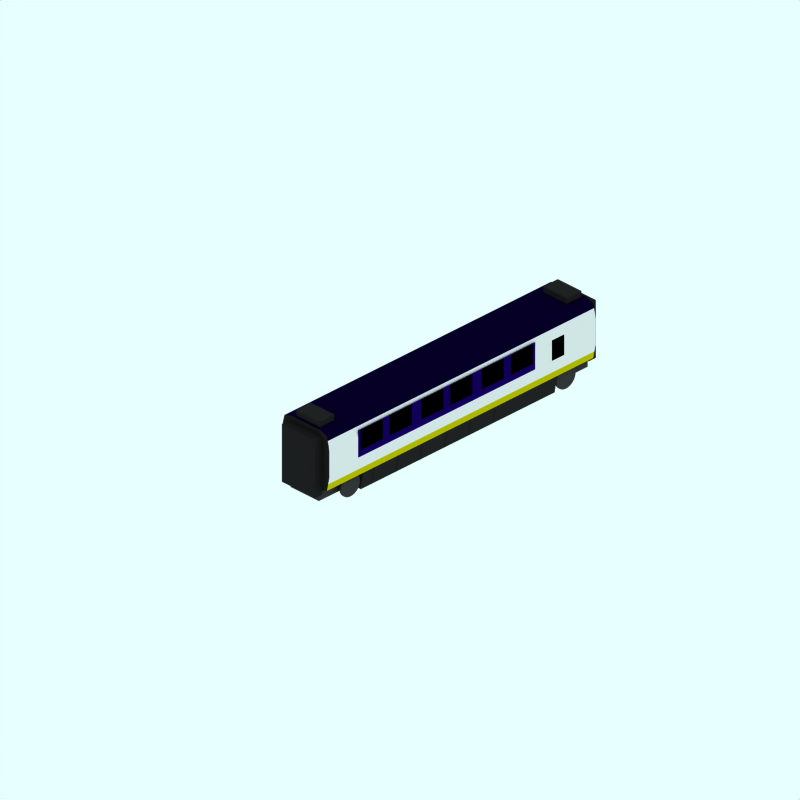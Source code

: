 # Source: br-373-buffet.blend  (saved by Blender 2.79.0; exported with 4.5.12 LTS)
import bpy
from mathutils import Matrix  # noqa: F401  (used for matrix-valued properties, if any)

bpy.ops.wm.read_factory_settings(use_empty=True)
scene = bpy.context.scene
scene.name = 'Scene'

# ---- collections
col_collection_1 = bpy.data.collections.new('Collection 1'); scene.collection.children.link(col_collection_1)
col_collection_3 = bpy.data.collections.new('Collection 3'); scene.collection.children.link(col_collection_3)
col_collection_3.hide_render = True
col_collection_3.hide_viewport = True

# ---- materials (node trees are filled in below, after node groups)
mat_interior = bpy.data.materials.new('Interior')
mat_interior.alpha_threshold = 0.0
mat_interior.preview_render_type = 'FLAT'
mat_interior.diffuse_color = (0.0, 0.0, 0.0, 1.0)
mat_interior.roughness = 0.5
mat_interior.line_color = (0.0, 0.0, 0.0, 1.0)
mat_underframe = bpy.data.materials.new('Underframe')
mat_underframe.alpha_threshold = 0.0
mat_underframe.preview_render_type = 'FLAT'
mat_underframe.diffuse_color = (0.1334, 0.1334, 0.1334, 1.0)
mat_underframe.roughness = 0.5
mat_underframe.line_color = (0.0, 0.0, 0.0, 1.0)
mat_darkblue = bpy.data.materials.new('DarkBlue')
mat_darkblue.alpha_threshold = 0.0
mat_darkblue.preview_render_type = 'CUBE'
mat_darkblue.diffuse_color = (0.07, 0.0, 0.35, 1.0)
mat_darkblue.specular_color = (1.0, 0.9999, 0.9999)
mat_darkblue.roughness = 0.5
mat_darkblue.line_color = (0.0, 0.0, 0.0, 1.0)
mat_maincolour3 = bpy.data.materials.new('MainColour3')
mat_maincolour3.alpha_threshold = 0.0
mat_maincolour3.preview_render_type = 'CUBE'
mat_maincolour3.diffuse_color = (0.9, 0.8999, 0.8999, 1.0)
mat_maincolour3.specular_color = (1.0, 0.9999, 0.9999)
mat_maincolour3.roughness = 0.5
mat_maincolour3.line_color = (0.0, 0.0, 0.0, 1.0)
mat_endcoachcolour = bpy.data.materials.new('EndCoachColour')
mat_endcoachcolour.alpha_threshold = 0.0
mat_endcoachcolour.preview_render_type = 'CUBE'
mat_endcoachcolour.diffuse_color = (0.1197, 0.1197, 0.1197, 1.0)
mat_endcoachcolour.specular_color = (1.0, 0.9999, 0.9999)
mat_endcoachcolour.roughness = 0.5
mat_endcoachcolour.line_color = (0.0, 0.0, 0.0, 1.0)
mat_maincolour4 = bpy.data.materials.new('MainColour4')
mat_maincolour4.alpha_threshold = 0.0
mat_maincolour4.preview_render_type = 'CUBE'
mat_maincolour4.diffuse_color = (0.1197, 0.1197, 0.1197, 1.0)
mat_maincolour4.specular_color = (1.0, 0.9999, 0.9999)
mat_maincolour4.roughness = 0.5
mat_maincolour4.line_color = (0.0, 0.0, 0.0, 1.0)
mat_wheel = bpy.data.materials.new('wheel')
mat_wheel.alpha_threshold = 0.0
mat_wheel.preview_render_type = 'FLAT'
mat_wheel.diffuse_color = (0.2144, 0.2144, 0.2144, 1.0)
mat_wheel.roughness = 0.5
mat_wheel.line_color = (0.0, 0.0, 0.0, 1.0)
mat_maincolour2 = bpy.data.materials.new('MainColour2')
mat_maincolour2.alpha_threshold = 0.0
mat_maincolour2.preview_render_type = 'CUBE'
mat_maincolour2.diffuse_color = (1.0, 0.0, 0.0, 1.0)
mat_maincolour2.specular_color = (1.0, 0.9999, 0.9999)
mat_maincolour2.roughness = 0.5
mat_maincolour2.line_color = (0.0, 0.0, 0.0, 1.0)
mat_maincolour1 = bpy.data.materials.new('MainColour1')
mat_maincolour1.alpha_threshold = 0.0
mat_maincolour1.preview_render_type = 'CUBE'
mat_maincolour1.diffuse_color = (0.75, 0.7202, 0.0, 1.0)
mat_maincolour1.specular_color = (1.0, 0.9999, 0.9999)
mat_maincolour1.roughness = 0.5
mat_maincolour1.line_color = (0.0, 0.0, 0.0, 1.0)
mat_roofcolour = bpy.data.materials.new('RoofColour')
mat_roofcolour.alpha_threshold = 0.0
mat_roofcolour.preview_render_type = 'CUBE'
mat_roofcolour.diffuse_color = (0.03, 0.0, 0.15, 1.0)
mat_roofcolour.specular_color = (1.0, 0.9999, 0.9999)
mat_roofcolour.roughness = 0.5
mat_roofcolour.line_color = (0.0, 0.0, 0.0, 1.0)

# ---- material node trees

# ---- world
world_world = bpy.data.worlds.new('World'); scene.world = world_world
world_world.color = (0.9059, 1.0, 1.0)
world_world.use_sun_shadow = False
world_world.sun_shadow_jitter_overblur = 0.0
world_world.cycles.sampling_method = 'NONE'
world_world.cycles.sample_map_resolution = 256

# ---- cameras
cam_camera_000 = bpy.data.cameras.new('Camera.000')
cam_camera_000.type = 'ORTHO'
cam_camera_000.passepartout_alpha = 0.2
cam_camera_000.clip_end = 100.0
cam_camera_000.lens = 35.0
cam_camera_000.sensor_width = 32.0
cam_camera_000.sensor_height = 18.0
cam_camera_000.ortho_scale = 24.0
cam_camera_000.display_size = 5.91
cam_camera_000.show_passepartout = False
cam_camera_000.show_safe_areas = True
cam_camera_000.dof.focus_distance = 0.0
cam_camera_000.dof.aperture_fstop = 128.0

# ---- lights
light_lamp_001 = bpy.data.lights.new('Lamp.001', 'SUN')
light_lamp_001.transmission_factor = 0.0
light_lamp_001.angle = 1.571
light_lamp_001.energy = 0.028
light_lamp_001.shadow_buffer_clip_start = 0.5
light_lamp_001.shadow_soft_size = 1.0
light_lamp_001.shadow_cascade_max_distance = 1000.0
light_lamp_001.cycles.use_multiple_importance_sampling = False

# ---- meshes
me_plane_053 = bpy.data.meshes.new('Plane.053')
me_plane_053.from_pydata([(1.009, 0.35, -0.45), (-1.002, 0.35, 0.45), (1.009, 0.35, 0.45), (1.009, -0.35, 0.45), (1.009, -0.35, -0.45), (-1.002, -0.35, 0.45), (-1.002, -0.35, -0.45), (-1.002, 0.35, -0.45), (1.009, 0.35, 0.75), (-1.002, 0.35, 1.65), (1.009, 0.35, 1.65), (1.009, -0.35, 1.65), (1.009, -0.35, 0.75), (-1.002, -0.35, 1.65), (-1.002, -0.35, 0.75), (-1.002, 0.35, 0.75), (1.009, 0.35, 2.05), (-1.002, 0.35, 2.95), (1.009, -0.35, 2.05), (-1.002, -0.35, 2.95), (-1.002, -0.35, 2.05), (-1.002, 0.35, 2.05), (-1.002, 0.35, 4.15), (1.009, -0.35, 2.5), (1.009, 0.35, 2.5), (-1.002, -0.35, 4.15), (-1.002, -0.35, 3.25), (-1.002, 0.35, 3.25), (-1.001, 0.35, 6.65), (-1.001, -0.35, 6.65), (-1.001, -0.35, 5.75), (-1.001, 0.35, 5.75), (1.012, 0.35, 4.55), (-0.9989, 0.35, 5.45), (1.012, 0.35, 5.45), (1.012, -0.35, 5.45), (1.012, -0.35, 4.55), (-0.9989, -0.35, 5.45), (-0.9989, -0.35, 4.55), (-0.9989, 0.35, 4.55)], [], [(6, 5, 1, 7), (0, 2, 3, 4), (14, 13, 9, 15), (8, 10, 11, 12), (20, 19, 17, 21), (26, 25, 22, 27), (16, 24, 23, 18), (30, 29, 28, 31), (38, 37, 33, 39), (32, 34, 35, 36)])
me_plane_053.polygons.foreach_set('use_smooth', [True] * 10)
me_plane_053.materials.append(mat_interior)
me_plane_053.use_remesh_preserve_volume = False
me_plane_053.use_remesh_preserve_attributes = False
me_plane_053.use_mirror_vertex_groups = False
me_plane_053.update()
me_cube_004 = bpy.data.meshes.new('Cube.004')
me_cube_004.from_pydata([(0.3, 0.2, -0.5), (0.3, -0.2, -0.5), (-0.3, -0.2, -0.5), (-0.3, 0.2, -0.5), (0.3, 0.2, 0.5), (0.3, -0.2, 0.5), (-0.3, -0.2, 0.5), (-0.3, 0.2, 0.5)], [], [(0, 1, 2, 3), (4, 7, 6, 5), (0, 4, 5, 1), (1, 5, 6, 2), (2, 6, 7, 3), (4, 0, 3, 7)])
me_cube_004.materials.append(mat_underframe)
me_cube_004.use_remesh_preserve_volume = False
me_cube_004.use_remesh_preserve_attributes = False
me_cube_004.use_mirror_vertex_groups = False
me_cube_004.update()
me_cube_003 = bpy.data.meshes.new('Cube.003')
me_cube_003.from_pydata([(0.3, 0.2, -0.5), (0.3, -0.2, -0.5), (-0.3, -0.2, -0.5), (-0.3, 0.2, -0.5), (0.3, 0.2, 0.5), (0.3, -0.2, 0.5), (-0.3, -0.2, 0.5), (-0.3, 0.2, 0.5)], [], [(0, 1, 2, 3), (4, 7, 6, 5), (0, 4, 5, 1), (1, 5, 6, 2), (2, 6, 7, 3), (4, 0, 3, 7)])
me_cube_003.materials.append(mat_underframe)
me_cube_003.use_remesh_preserve_volume = False
me_cube_003.use_remesh_preserve_attributes = False
me_cube_003.use_mirror_vertex_groups = False
me_cube_003.update()
me_plane_011 = bpy.data.meshes.new('Plane.011')
me_plane_011.from_pydata([(-1.002, 0.5833, 0.05), (-1.002, -0.35, 0.05), (-1.002, -0.35, -0.05), (-1.002, 0.5833, -0.05), (-1.002, -0.35, -5.05), (-1.002, 0.5833, -5.05), (-1.002, 0.5833, -5.95), (-1.002, -0.35, -5.95), (-1.002, -0.35, -6.25), (-1.002, 0.5833, -6.25), (-1.002, 0.5833, -7.15), (-1.002, -0.35, -7.15), (-1.002, -0.35, -7.25), (-1.002, 0.5833, -7.25), (-1.002, 0.5833, -4.65), (-1.002, -0.35, -4.65), (-1.002, 0.5833, -3.45), (-1.002, -0.35, -3.45), (-1.002, -0.35, -3.75), (-1.002, 0.5833, -3.75), (-1.002, -0.35, -2.55), (-1.002, 0.5833, -2.55), (-1.002, 0.5833, -0.95), (-1.002, -0.35, -0.95), (-1.002, -0.35, -1.25), (-1.002, 0.5833, -1.25), (-1.002, 0.5833, -2.15), (-1.002, -0.35, -2.15), (1.002, 0.5833, 0.05), (1.002, -0.35, 0.05), (1.002, -0.35, -0.05), (1.002, 0.5833, -0.05), (1.002, -0.35, -5.05), (1.002, 0.5833, -5.05), (1.002, 0.5833, -5.95), (1.002, -0.35, -5.95), (1.002, -0.35, -6.25), (1.002, 0.5833, -6.25), (1.002, 0.5833, -7.15), (1.002, -0.35, -7.15), (1.002, -0.35, -7.25), (1.002, 0.5833, -7.25), (1.002, 0.5833, -4.65), (1.002, -0.35, -4.65), (1.002, 0.5833, -3.45), (1.002, -0.35, -3.45), (1.002, -0.35, -3.75), (1.002, 0.5833, -3.75), (1.002, -0.35, -2.55), (1.002, 0.5833, -2.55), (1.002, 0.5833, -0.95), (1.002, -0.35, -0.95), (1.002, -0.35, -1.25), (1.002, 0.5833, -1.25), (1.002, 0.5833, -2.15), (1.002, -0.35, -2.15)], [], [(2, 1, 0, 3), (8, 7, 6, 9), (2, 3, 22, 23), (5, 14, 15, 4), (18, 17, 16, 19), (20, 27, 26, 21), (24, 23, 22, 25), (4, 7, 6, 5), (12, 11, 10, 13), (8, 9, 10, 11), (14, 19, 18, 15), (16, 17, 20, 21), (24, 25, 26, 27), (30, 29, 28, 31), (36, 35, 34, 37), (30, 31, 50, 51), (33, 42, 43, 32), (46, 45, 44, 47), (48, 55, 54, 49), (52, 51, 50, 53), (32, 35, 34, 33), (40, 39, 38, 41), (36, 37, 38, 39), (42, 47, 46, 43), (44, 45, 48, 49), (52, 53, 54, 55)])
me_plane_011.polygons.foreach_set('use_smooth', [1, 1, 1, 0, 1, 1, 1, 0, 1, 1, 0, 1, 1, 1, 1, 1, 0, 1, 1, 1, 0, 1, 1, 0, 1, 1])
me_plane_011.materials.append(mat_darkblue)
me_plane_011.use_remesh_preserve_volume = False
me_plane_011.use_remesh_preserve_attributes = False
me_plane_011.use_mirror_vertex_groups = False
me_plane_011.update()
me_plane_003 = bpy.data.meshes.new('Plane.003')
me_plane_003.from_pydata([(1.002, 0.35, -0.05), (-1.002, 0.35, 0.05), (1.002, 0.35, 0.05), (1.002, -0.35, 0.05), (1.002, -0.35, -0.05), (-1.002, -0.35, 0.05), (-1.002, -0.35, -0.05), (-1.002, 0.35, -0.05)], [], [(6, 5, 1, 7), (0, 2, 3, 4)])
me_plane_003.polygons.foreach_set('use_smooth', [True] * 2)
me_plane_003.materials.append(mat_maincolour3)
me_plane_003.use_remesh_preserve_volume = False
me_plane_003.use_remesh_preserve_attributes = False
me_plane_003.use_mirror_vertex_groups = False
me_plane_003.update()
me_plane_002 = bpy.data.meshes.new('Plane.002')
me_plane_002.from_pydata([(1.002, 0.35, -0.25), (-1.002, 0.35, 0.25), (1.002, 0.35, 0.25), (1.002, -0.35, 0.25), (1.002, -0.35, -0.25), (-1.002, -0.35, 0.25), (-1.002, -0.35, -0.25), (-1.002, 0.35, -0.25)], [], [(6, 5, 1, 7), (0, 2, 3, 4)])
me_plane_002.polygons.foreach_set('use_smooth', [True] * 2)
me_plane_002.materials.append(mat_interior)
me_plane_002.use_remesh_preserve_volume = False
me_plane_002.use_remesh_preserve_attributes = False
me_plane_002.use_mirror_vertex_groups = False
me_plane_002.update()
me_plane = bpy.data.meshes.new('Plane')
me_plane.from_pydata([(1.002, 0.35, -0.4), (-1.002, 0.35, 0.4), (1.002, 0.35, 0.4), (1.002, -0.35, 0.4), (1.002, -0.35, -0.4), (-1.002, -0.35, 0.4), (-1.002, -0.35, -0.4), (-1.002, 0.35, -0.4)], [], [(6, 5, 1, 7), (0, 2, 3, 4)])
me_plane.polygons.foreach_set('use_smooth', [True] * 2)
me_plane.materials.append(mat_maincolour3)
me_plane.use_remesh_preserve_volume = False
me_plane.use_remesh_preserve_attributes = False
me_plane.use_mirror_vertex_groups = False
me_plane.update()
me_cube_002 = bpy.data.meshes.new('Cube.002')
me_cube_002.from_pydata([(0.15, 1.0, -0.7), (0.15, -1.0, -0.7), (-0.15, -1.0, -0.7), (-0.15, 1.0, -0.7), (0.15, 1.0, 0.7), (0.15, -1.0, 0.7), (-0.15, -1.0, 0.7), (-0.15, 1.0, 0.7)], [], [(0, 1, 2, 3), (4, 7, 6, 5), (0, 4, 5, 1), (1, 5, 6, 2), (2, 6, 7, 3), (4, 0, 3, 7)])
me_cube_002.materials.append(mat_endcoachcolour)
me_cube_002.use_remesh_preserve_volume = False
me_cube_002.use_remesh_preserve_attributes = False
me_cube_002.use_mirror_vertex_groups = False
me_cube_002.update()
me_cube_001 = bpy.data.meshes.new('Cube.001')
me_cube_001.from_pydata([(0.15, 1.0, -0.7), (0.15, -1.0, -0.7), (-0.15, -1.0, -0.7), (-0.15, 1.0, -0.7), (0.15, 1.0, 0.7), (0.15, -1.0, 0.7), (-0.15, -1.0, 0.7), (-0.15, 1.0, 0.7)], [], [(0, 1, 2, 3), (4, 7, 6, 5), (0, 4, 5, 1), (1, 5, 6, 2), (2, 6, 7, 3), (4, 0, 3, 7)])
me_cube_001.materials.append(mat_endcoachcolour)
me_cube_001.use_remesh_preserve_volume = False
me_cube_001.use_remesh_preserve_attributes = False
me_cube_001.use_mirror_vertex_groups = False
me_cube_001.update()
me_plane_048 = bpy.data.meshes.new('Plane.048')
me_plane_048.from_pydata([(0.05, 0.3, -0.05), (0.05, 0.3, 0.05), (-0.05, -0.3, 0.05), (-0.05, -0.3, -0.05)], [], [(3, 0, 1, 2)])
me_plane_048.polygons.foreach_set('use_smooth', [True] * 1)
me_plane_048.materials.append(mat_maincolour4)
me_plane_048.use_remesh_preserve_volume = False
me_plane_048.use_remesh_preserve_attributes = False
me_plane_048.use_mirror_vertex_groups = False
me_plane_048.update()
me_plane_047 = bpy.data.meshes.new('Plane.047')
me_plane_047.from_pydata([(0.05, 0.3, -0.05), (0.05, 0.3, 0.05), (-0.05, -0.3, 0.05), (-0.05, -0.3, -0.05)], [], [(3, 0, 1, 2)])
me_plane_047.polygons.foreach_set('use_smooth', [True] * 1)
me_plane_047.materials.append(mat_maincolour4)
me_plane_047.use_remesh_preserve_volume = False
me_plane_047.use_remesh_preserve_attributes = False
me_plane_047.use_mirror_vertex_groups = False
me_plane_047.update()
me_plane_012 = bpy.data.meshes.new('Plane.012')
me_plane_012.from_pydata([(0.05, 0.3, -0.05), (0.05, 0.3, 0.05), (-0.05, -0.3, 0.05), (-0.05, -0.3, -0.05)], [], [(3, 0, 1, 2)])
me_plane_012.polygons.foreach_set('use_smooth', [True] * 1)
me_plane_012.materials.append(mat_maincolour4)
me_plane_012.use_remesh_preserve_volume = False
me_plane_012.use_remesh_preserve_attributes = False
me_plane_012.use_mirror_vertex_groups = False
me_plane_012.update()
me_plane_008 = bpy.data.meshes.new('Plane.008')
me_plane_008.from_pydata([(0.05, 0.3, -0.05), (0.05, 0.3, 0.05), (-0.05, -0.3, 0.05), (-0.05, -0.3, -0.05)], [], [(3, 0, 1, 2)])
me_plane_008.polygons.foreach_set('use_smooth', [True] * 1)
me_plane_008.materials.append(mat_maincolour4)
me_plane_008.use_remesh_preserve_volume = False
me_plane_008.use_remesh_preserve_attributes = False
me_plane_008.use_mirror_vertex_groups = False
me_plane_008.update()
me_tube = bpy.data.meshes.new('Tube')
me_tube.from_pydata([(0.1595, 0.1595, -0.1595), (0.1876, 0.1253, -0.1595), (0.2084, 0.08633, -0.1595), (0.2213, 0.04401, -0.1595), (0.2256, -9.537e-07, -0.1595), (0.2213, -0.04401, -0.1595), (0.2084, -0.08633, -0.1595), (0.1876, -0.1253, -0.1595), (0.1595, -0.1595, -0.1595), (0.1253, -0.1876, -0.1595), (0.08633, -0.2084, -0.1595), (0.04401, -0.2213, -0.1595), (-1.118e-08, -0.2256, -0.1595), (-0.04401, -0.2213, -0.1595), (-0.08633, -0.2084, -0.1595), (-0.1253, -0.1876, -0.1595), (-0.1595, -0.1595, -0.1595), (-0.1876, -0.1253, -0.1595), (-0.2084, -0.08633, -0.1595), (-0.2213, -0.04401, -0.1595), (-0.2256, 9.537e-07, -0.1595), (-0.2213, 0.04401, -0.1595), (-0.2084, 0.08633, -0.1595), (-0.1876, 0.1253, -0.1595), (-0.1595, 0.1595, -0.1595), (-0.1253, 0.1876, -0.1595), (-0.08633, 0.2084, -0.1595), (-0.04401, 0.2213, -0.1595), (9.425e-07, 0.2256, -0.1595), (0.04401, 0.2213, -0.1595), (0.08633, 0.2084, -0.1595), (0.1253, 0.1876, -0.1595), (0.1595, 0.1595, 0.1595), (0.1876, 0.1253, 0.1595), (0.2084, 0.08633, 0.1595), (0.2213, 0.04401, 0.1595), (0.2256, -9.537e-07, 0.1595), (0.2213, -0.04401, 0.1595), (0.2084, -0.08634, 0.1595), (0.1876, -0.1253, 0.1595), (0.1595, -0.1595, 0.1595), (0.1253, -0.1876, 0.1595), (0.08633, -0.2084, 0.1595), (0.04401, -0.2213, 0.1595), (-1.118e-08, -0.2256, 0.1595), (-0.04401, -0.2213, 0.1595), (-0.08633, -0.2084, 0.1595), (-0.1253, -0.1876, 0.1595), (-0.1595, -0.1595, 0.1595), (-0.1876, -0.1253, 0.1595), (-0.2084, -0.08634, 0.1595), (-0.2213, -0.04401, 0.1595), (-0.2256, -9.537e-07, 0.1595), (-0.2213, 0.04401, 0.1595), (-0.2084, 0.08633, 0.1595), (-0.1876, 0.1253, 0.1595), (-0.1595, 0.1595, 0.1595), (-0.1253, 0.1876, 0.1595), (-0.08634, 0.2084, 0.1595), (-0.04401, 0.2213, 0.1595), (-1.919e-06, 0.2256, 0.1595), (0.04401, 0.2213, 0.1595), (0.08633, 0.2084, 0.1595), (0.1253, 0.1876, 0.1595)], [], [(0, 32, 33, 1), (1, 33, 34, 2), (2, 34, 35, 3), (3, 35, 36, 4), (4, 36, 37, 5), (5, 37, 38, 6), (6, 38, 39, 7), (7, 39, 40, 8), (8, 40, 41, 9), (9, 41, 42, 10), (10, 42, 43, 11), (11, 43, 44, 12), (12, 44, 45, 13), (13, 45, 46, 14), (14, 46, 47, 15), (15, 47, 48, 16), (16, 48, 49, 17), (17, 49, 50, 18), (18, 50, 51, 19), (19, 51, 52, 20), (20, 52, 53, 21), (21, 53, 54, 22), (22, 54, 55, 23), (23, 55, 56, 24), (24, 56, 57, 25), (25, 57, 58, 26), (26, 58, 59, 27), (27, 59, 60, 28), (28, 60, 61, 29), (29, 61, 62, 30), (30, 62, 63, 31), (32, 0, 31, 63)])
me_tube.materials.append(mat_underframe)
me_tube.use_remesh_preserve_volume = False
me_tube.use_remesh_preserve_attributes = False
me_tube.use_mirror_vertex_groups = False
me_tube.update()
me_cube = bpy.data.meshes.new('Cube')
me_cube.from_pydata([(0.4, 0.15, -0.75), (0.4, -0.15, -0.75), (-0.4, -0.15, -0.75), (-0.4, 0.15, -0.75), (0.4, 0.15, 0.75), (0.4, -0.15, 0.75), (-0.4, -0.15, 0.75), (-0.4, 0.15, 0.75)], [], [(0, 1, 2, 3), (4, 7, 6, 5), (0, 4, 5, 1), (1, 5, 6, 2), (2, 6, 7, 3), (4, 0, 3, 7)])
me_cube.materials.append(mat_wheel)
me_cube.use_remesh_preserve_volume = False
me_cube.use_remesh_preserve_attributes = False
me_cube.use_mirror_vertex_groups = False
me_cube.update()
me_cylinder_003 = bpy.data.meshes.new('Cylinder.003')
me_cylinder_003.from_pydata([(-0.28, -0.28, 0.03), (-0.3292, -0.22, 0.03), (-0.3658, -0.1515, 0.03), (-0.3884, -0.07725, 0.03), (-0.396, 0.0, 0.03), (-0.3884, 0.07725, 0.03), (-0.3658, 0.1515, 0.03), (-0.3292, 0.22, 0.03), (-0.28, 0.28, 0.03), (-0.22, 0.3292, 0.03), (-0.1515, 0.3658, 0.03), (-0.07725, 0.3884, 0.03), (9.537e-07, 0.396, 0.03), (0.07725, 0.3884, 0.03), (0.1515, 0.3658, 0.03), (0.22, 0.3292, 0.03), (0.28, 0.28, 0.03), (0.3292, 0.22, 0.03), (0.3658, 0.1515, 0.03), (0.3884, 0.07725, 0.03), (0.396, -9.537e-07, 0.03), (0.3884, -0.07725, 0.03), (0.3658, -0.1515, 0.03), (0.3292, -0.22, 0.03), (0.28, -0.28, 0.03), (0.22, -0.3292, 0.03), (0.1515, -0.3658, 0.03), (0.07725, -0.3884, 0.03), (-9.537e-07, -0.396, 0.03), (-0.07725, -0.3884, 0.03), (-0.1515, -0.3658, 0.03), (-0.22, -0.3292, 0.03), (-0.28, -0.28, -0.03), (-0.3292, -0.22, -0.03), (-0.3658, -0.1515, -0.03), (-0.3884, -0.07725, -0.03), (-0.396, 9.537e-07, -0.03), (-0.3884, 0.07725, -0.03), (-0.3658, 0.1515, -0.03), (-0.3292, 0.22, -0.03), (-0.28, 0.28, -0.03), (-0.22, 0.3292, -0.03), (-0.1515, 0.3658, -0.03), (-0.07725, 0.3884, -0.03), (-9.537e-07, 0.396, -0.03), (0.07725, 0.3884, -0.03), (0.1515, 0.3658, -0.03), (0.22, 0.3292, -0.03), (0.28, 0.28, -0.03), (0.3292, 0.22, -0.03), (0.3658, 0.1515, -0.03), (0.3884, 0.07725, -0.03), (0.396, 9.537e-07, -0.03), (0.3884, -0.07725, -0.03), (0.3658, -0.1515, -0.03), (0.3292, -0.22, -0.03), (0.28, -0.28, -0.03), (0.22, -0.3292, -0.03), (0.1515, -0.3658, -0.03), (0.07725, -0.3884, -0.03), (2.861e-06, -0.396, -0.03), (-0.07725, -0.3884, -0.03), (-0.1515, -0.3658, -0.03), (-0.22, -0.3292, -0.03), (-9.537e-07, 0.0, 0.03), (-9.537e-07, 0.0, -0.03)], [], [(64, 0, 1), (65, 33, 32), (64, 1, 2), (65, 34, 33), (64, 2, 3), (65, 35, 34), (64, 3, 4), (65, 36, 35), (64, 4, 5), (65, 37, 36), (64, 5, 6), (65, 38, 37), (64, 6, 7), (65, 39, 38), (64, 7, 8), (65, 40, 39), (64, 8, 9), (65, 41, 40), (64, 9, 10), (65, 42, 41), (64, 10, 11), (65, 43, 42), (64, 11, 12), (65, 44, 43), (64, 12, 13), (65, 45, 44), (64, 13, 14), (65, 46, 45), (64, 14, 15), (65, 47, 46), (64, 15, 16), (65, 48, 47), (64, 16, 17), (65, 49, 48), (64, 17, 18), (65, 50, 49), (64, 18, 19), (65, 51, 50), (64, 19, 20), (65, 52, 51), (64, 20, 21), (65, 53, 52), (64, 21, 22), (65, 54, 53), (64, 22, 23), (65, 55, 54), (64, 23, 24), (65, 56, 55), (64, 24, 25), (65, 57, 56), (64, 25, 26), (65, 58, 57), (64, 26, 27), (65, 59, 58), (64, 27, 28), (65, 60, 59), (64, 28, 29), (65, 61, 60), (64, 29, 30), (65, 62, 61), (64, 30, 31), (65, 63, 62), (31, 0, 64), (65, 32, 63), (0, 32, 33, 1), (1, 33, 34, 2), (2, 34, 35, 3), (3, 35, 36, 4), (4, 36, 37, 5), (5, 37, 38, 6), (6, 38, 39, 7), (7, 39, 40, 8), (8, 40, 41, 9), (9, 41, 42, 10), (10, 42, 43, 11), (11, 43, 44, 12), (12, 44, 45, 13), (13, 45, 46, 14), (14, 46, 47, 15), (15, 47, 48, 16), (16, 48, 49, 17), (17, 49, 50, 18), (18, 50, 51, 19), (19, 51, 52, 20), (20, 52, 53, 21), (21, 53, 54, 22), (22, 54, 55, 23), (23, 55, 56, 24), (24, 56, 57, 25), (25, 57, 58, 26), (26, 58, 59, 27), (27, 59, 60, 28), (28, 60, 61, 29), (29, 61, 62, 30), (30, 62, 63, 31), (32, 0, 31, 63)])
me_cylinder_003.materials.append(mat_wheel)
me_cylinder_003.use_remesh_preserve_volume = False
me_cylinder_003.use_remesh_preserve_attributes = False
me_cylinder_003.use_mirror_vertex_groups = False
me_cylinder_003.update()
me_cylinder = bpy.data.meshes.new('Cylinder')
me_cylinder.from_pydata([(-0.28, -0.28, 0.03), (-0.3292, -0.22, 0.03), (-0.3658, -0.1515, 0.03), (-0.3884, -0.07725, 0.03), (-0.396, 0.0, 0.03), (-0.3884, 0.07725, 0.03), (-0.3658, 0.1515, 0.03), (-0.3292, 0.22, 0.03), (-0.28, 0.28, 0.03), (-0.22, 0.3292, 0.03), (-0.1515, 0.3658, 0.03), (-0.07725, 0.3884, 0.03), (9.537e-07, 0.396, 0.03), (0.07725, 0.3884, 0.03), (0.1515, 0.3658, 0.03), (0.22, 0.3292, 0.03), (0.28, 0.28, 0.03), (0.3292, 0.22, 0.03), (0.3658, 0.1515, 0.03), (0.3884, 0.07725, 0.03), (0.396, 0.0, 0.03), (0.3884, -0.07725, 0.03), (0.3658, -0.1515, 0.03), (0.3292, -0.22, 0.03), (0.28, -0.28, 0.03), (0.22, -0.3292, 0.03), (0.1515, -0.3658, 0.03), (0.07725, -0.3884, 0.03), (-9.537e-07, -0.396, 0.03), (-0.07725, -0.3884, 0.03), (-0.1515, -0.3658, 0.03), (-0.22, -0.3292, 0.03), (-0.28, -0.28, -0.03), (-0.3292, -0.22, -0.03), (-0.3658, -0.1515, -0.03), (-0.3884, -0.07725, -0.03), (-0.396, 9.537e-07, -0.03), (-0.3884, 0.07725, -0.03), (-0.3658, 0.1515, -0.03), (-0.3292, 0.22, -0.03), (-0.28, 0.28, -0.03), (-0.22, 0.3292, -0.03), (-0.1515, 0.3658, -0.03), (-0.07725, 0.3884, -0.03), (-9.537e-07, 0.396, -0.03), (0.07725, 0.3884, -0.03), (0.1515, 0.3658, -0.03), (0.22, 0.3292, -0.03), (0.28, 0.28, -0.03), (0.3292, 0.22, -0.03), (0.3658, 0.1515, -0.03), (0.3884, 0.07725, -0.03), (0.396, 1.907e-06, -0.03), (0.3884, -0.07725, -0.03), (0.3658, -0.1515, -0.03), (0.3292, -0.22, -0.03), (0.28, -0.28, -0.03), (0.22, -0.3292, -0.03), (0.1515, -0.3658, -0.03), (0.07725, -0.3884, -0.03), (2.861e-06, -0.396, -0.03), (-0.07725, -0.3884, -0.03), (-0.1515, -0.3658, -0.03), (-0.22, -0.3292, -0.03), (-9.537e-07, 0.0, 0.03), (-9.537e-07, 0.0, -0.03)], [], [(64, 0, 1), (65, 33, 32), (64, 1, 2), (65, 34, 33), (64, 2, 3), (65, 35, 34), (64, 3, 4), (65, 36, 35), (64, 4, 5), (65, 37, 36), (64, 5, 6), (65, 38, 37), (64, 6, 7), (65, 39, 38), (64, 7, 8), (65, 40, 39), (64, 8, 9), (65, 41, 40), (64, 9, 10), (65, 42, 41), (64, 10, 11), (65, 43, 42), (64, 11, 12), (65, 44, 43), (64, 12, 13), (65, 45, 44), (64, 13, 14), (65, 46, 45), (64, 14, 15), (65, 47, 46), (64, 15, 16), (65, 48, 47), (64, 16, 17), (65, 49, 48), (64, 17, 18), (65, 50, 49), (64, 18, 19), (65, 51, 50), (64, 19, 20), (65, 52, 51), (64, 20, 21), (65, 53, 52), (64, 21, 22), (65, 54, 53), (64, 22, 23), (65, 55, 54), (64, 23, 24), (65, 56, 55), (64, 24, 25), (65, 57, 56), (64, 25, 26), (65, 58, 57), (64, 26, 27), (65, 59, 58), (64, 27, 28), (65, 60, 59), (64, 28, 29), (65, 61, 60), (64, 29, 30), (65, 62, 61), (64, 30, 31), (65, 63, 62), (31, 0, 64), (65, 32, 63), (0, 32, 33, 1), (1, 33, 34, 2), (2, 34, 35, 3), (3, 35, 36, 4), (4, 36, 37, 5), (5, 37, 38, 6), (6, 38, 39, 7), (7, 39, 40, 8), (8, 40, 41, 9), (9, 41, 42, 10), (10, 42, 43, 11), (11, 43, 44, 12), (12, 44, 45, 13), (13, 45, 46, 14), (14, 46, 47, 15), (15, 47, 48, 16), (16, 48, 49, 17), (17, 49, 50, 18), (18, 50, 51, 19), (19, 51, 52, 20), (20, 52, 53, 21), (21, 53, 54, 22), (22, 54, 55, 23), (23, 55, 56, 24), (24, 56, 57, 25), (25, 57, 58, 26), (26, 58, 59, 27), (27, 59, 60, 28), (28, 60, 61, 29), (29, 61, 62, 30), (30, 62, 63, 31), (32, 0, 31, 63)])
me_cylinder.materials.append(mat_wheel)
me_cylinder.use_remesh_preserve_volume = False
me_cylinder.use_remesh_preserve_attributes = False
me_cylinder.use_mirror_vertex_groups = False
me_cylinder.update()
me_plane_045 = bpy.data.meshes.new('Plane.045')
me_plane_045.from_pydata([(0.05, 0.3, -0.05), (0.05, 0.3, 0.05), (-0.05, -0.3, 0.05), (-0.05, -0.3, -0.05)], [], [(3, 0, 1, 2)])
me_plane_045.polygons.foreach_set('use_smooth', [True] * 1)
me_plane_045.materials.append(mat_maincolour4)
me_plane_045.use_remesh_preserve_volume = False
me_plane_045.use_remesh_preserve_attributes = False
me_plane_045.use_mirror_vertex_groups = False
me_plane_045.update()
me_plane_036 = bpy.data.meshes.new('Plane.036')
me_plane_036.from_pydata([(0.05, 0.3, -0.05), (0.05, 0.3, 0.05), (-0.05, -0.3, 0.05), (-0.05, -0.3, -0.05)], [], [(3, 0, 1, 2)])
me_plane_036.polygons.foreach_set('use_smooth', [True] * 1)
me_plane_036.materials.append(mat_maincolour4)
me_plane_036.use_remesh_preserve_volume = False
me_plane_036.use_remesh_preserve_attributes = False
me_plane_036.use_mirror_vertex_groups = False
me_plane_036.update()
me_plane_035 = bpy.data.meshes.new('Plane.035')
me_plane_035.from_pydata([(0.05, 0.3, -0.05), (0.05, 0.3, 0.05), (-0.05, -0.3, 0.05), (-0.05, -0.3, -0.05)], [], [(3, 0, 1, 2)])
me_plane_035.polygons.foreach_set('use_smooth', [True] * 1)
me_plane_035.materials.append(mat_maincolour4)
me_plane_035.use_remesh_preserve_volume = False
me_plane_035.use_remesh_preserve_attributes = False
me_plane_035.use_mirror_vertex_groups = False
me_plane_035.update()
me_plane_034 = bpy.data.meshes.new('Plane.034')
me_plane_034.from_pydata([(0.05, 0.3, -0.05), (0.05, 0.3, 0.05), (-0.05, -0.3, 0.05), (-0.05, -0.3, -0.05)], [], [(3, 0, 1, 2)])
me_plane_034.polygons.foreach_set('use_smooth', [True] * 1)
me_plane_034.materials.append(mat_maincolour4)
me_plane_034.use_remesh_preserve_volume = False
me_plane_034.use_remesh_preserve_attributes = False
me_plane_034.use_mirror_vertex_groups = False
me_plane_034.update()
me_plane_033 = bpy.data.meshes.new('Plane.033')
me_plane_033.from_pydata([(0.05, 0.3, -0.05), (0.05, 0.3, 0.05), (-0.05, -0.3, 0.05), (-0.05, -0.3, -0.05)], [], [(3, 0, 1, 2)])
me_plane_033.polygons.foreach_set('use_smooth', [True] * 1)
me_plane_033.materials.append(mat_maincolour4)
me_plane_033.use_remesh_preserve_volume = False
me_plane_033.use_remesh_preserve_attributes = False
me_plane_033.use_mirror_vertex_groups = False
me_plane_033.update()
me_plane_032 = bpy.data.meshes.new('Plane.032')
me_plane_032.from_pydata([(0.05, 0.3, -0.05), (0.05, 0.3, 0.05), (-0.05, -0.3, 0.05), (-0.05, -0.3, -0.05)], [], [(3, 0, 1, 2)])
me_plane_032.polygons.foreach_set('use_smooth', [True] * 1)
me_plane_032.materials.append(mat_maincolour4)
me_plane_032.use_remesh_preserve_volume = False
me_plane_032.use_remesh_preserve_attributes = False
me_plane_032.use_mirror_vertex_groups = False
me_plane_032.update()
me_plane_026 = bpy.data.meshes.new('Plane.026')
me_plane_026.from_pydata([(0.05, 0.3, -0.05), (0.05, 0.3, 0.05), (-0.05, -0.3, 0.05), (-0.05, -0.3, -0.05)], [], [(3, 0, 1, 2)])
me_plane_026.polygons.foreach_set('use_smooth', [True] * 1)
me_plane_026.materials.append(mat_maincolour4)
me_plane_026.use_remesh_preserve_volume = False
me_plane_026.use_remesh_preserve_attributes = False
me_plane_026.use_mirror_vertex_groups = False
me_plane_026.update()
me_plane_025 = bpy.data.meshes.new('Plane.025')
me_plane_025.from_pydata([(0.05, 0.3, -0.05), (0.05, 0.3, 0.05), (-0.05, -0.3, 0.05), (-0.05, -0.3, -0.05)], [], [(3, 0, 1, 2)])
me_plane_025.polygons.foreach_set('use_smooth', [True] * 1)
me_plane_025.materials.append(mat_maincolour4)
me_plane_025.use_remesh_preserve_volume = False
me_plane_025.use_remesh_preserve_attributes = False
me_plane_025.use_mirror_vertex_groups = False
me_plane_025.update()
me_plane_024 = bpy.data.meshes.new('Plane.024')
me_plane_024.from_pydata([(0.05, 0.3, -0.05), (0.05, 0.3, 0.05), (-0.05, -0.3, 0.05), (-0.05, -0.3, -0.05)], [], [(3, 0, 1, 2)])
me_plane_024.polygons.foreach_set('use_smooth', [True] * 1)
me_plane_024.materials.append(mat_maincolour4)
me_plane_024.use_remesh_preserve_volume = False
me_plane_024.use_remesh_preserve_attributes = False
me_plane_024.use_mirror_vertex_groups = False
me_plane_024.update()
me_plane_023 = bpy.data.meshes.new('Plane.023')
me_plane_023.from_pydata([(0.05, 0.3, -0.05), (0.05, 0.3, 0.05), (-0.05, -0.3, 0.05), (-0.05, -0.3, -0.05)], [], [(3, 0, 1, 2)])
me_plane_023.polygons.foreach_set('use_smooth', [True] * 1)
me_plane_023.materials.append(mat_maincolour4)
me_plane_023.use_remesh_preserve_volume = False
me_plane_023.use_remesh_preserve_attributes = False
me_plane_023.use_mirror_vertex_groups = False
me_plane_023.update()
me_plane_022 = bpy.data.meshes.new('Plane.022')
me_plane_022.from_pydata([(0.05, 0.3, -0.05), (0.05, 0.3, 0.05), (-0.05, -0.3, 0.05), (-0.05, -0.3, -0.05)], [], [(3, 0, 1, 2)])
me_plane_022.polygons.foreach_set('use_smooth', [True] * 1)
me_plane_022.materials.append(mat_maincolour4)
me_plane_022.use_remesh_preserve_volume = False
me_plane_022.use_remesh_preserve_attributes = False
me_plane_022.use_mirror_vertex_groups = False
me_plane_022.update()
me_plane_020 = bpy.data.meshes.new('Plane.020')
me_plane_020.from_pydata([(0.9, 0.3, -5.5), (-0.9, 0.3, -5.5), (-0.9, 0.3, -4.0), (0.9, 0.3, -4.0), (0.9, 0.3, 4.0), (-0.9, 0.3, 4.0), (-0.8, -0.3, 4.0), (0.8, -0.3, 4.0), (0.8, -0.3, -4.0), (-0.8, -0.3, -4.0), (0.9, 0.3, 5.5), (-0.9, 0.3, 5.5)], [], [(0, 3, 2, 1), (5, 6, 7, 4), (3, 8, 9, 2), (8, 7, 6, 9), (4, 10, 11, 5)])
me_plane_020.polygons.foreach_set('use_smooth', [True] * 5)
me_plane_020.materials.append(mat_underframe)
me_plane_020.use_remesh_preserve_volume = False
me_plane_020.use_remesh_preserve_attributes = False
me_plane_020.use_mirror_vertex_groups = False
me_plane_020.update()
me_plane_006 = bpy.data.meshes.new('Plane.006')
me_plane_006.from_pydata([(0.6, 0.08333, 0.05), (-0.6, 0.08333, 0.05), (0.2, 0.08333, 0.05), (-0.2, 0.08333, 0.05), (0.6, -0.08333, -0.05), (-0.6, -0.08333, -0.05), (0.2, -0.08333, -0.05), (-0.2, -0.08333, -0.05)], [], [(0, 4, 6, 2), (1, 5, 7, 3)])
me_plane_006.polygons.foreach_set('use_smooth', [True] * 2)
me_plane_006.materials.append(mat_maincolour2)
me_plane_006.use_remesh_preserve_volume = False
me_plane_006.use_remesh_preserve_attributes = False
me_plane_006.use_mirror_vertex_groups = False
me_plane_006.update()
me_plane_004 = bpy.data.meshes.new('Plane.004')
me_plane_004.from_pydata([(-0.97, 0.9, 5.5), (0.97, 0.9, 5.5), (-0.935, 1.05, 5.5), (-0.935, 1.05, -5.5), (0.935, 1.05, -5.5), (0.9, -0.7, 4.0), (-0.8, -1.3, 4.0), (0.8, -1.3, 4.0), (0.8, -1.3, -4.0), (-0.8, -1.3, -4.0), (-0.9, -0.7, -5.5), (-0.9, -0.7, -4.0), (0.9, -0.7, -4.0), (-0.9, -0.7, 4.0), (0.9, -0.7, 5.5), (-0.9, -0.7, 5.5), (0.95, -0.45, 5.5), (0.95, -0.45, 4.0), (0.95, -0.45, -4.0), (0.95, -0.45, -5.5), (-0.95, -0.45, 5.5), (-0.95, -0.45, 4.0), (-0.95, -0.45, -4.0), (-0.6, 1.3, 5.5), (0.6, 1.3, 5.5), (-0.9, 1.2, 5.5), (0.9, 1.2, -5.5), (0.9, 1.2, 5.5), (0.935, 1.05, 5.5), (1.0, 0.7, -5.5), (0.97, 0.9, -5.5), (-1.0, 0.7, 5.5), (1.0, 0.7, 5.5), (1.0, -8.345e-07, 5.5), (-1.0, -0.2, -5.5), (1.0, -2.384e-07, -5.5), (-1.0, -0.2, 5.5), (-0.95, -0.45, -5.5), (1.0, -0.2, 5.5), (-1.0, -5.96e-07, 5.5), (1.0, -0.2, -5.5), (0.9, -0.7, -5.5), (-1.0, 2.384e-07, -5.5), (-1.0, 0.7, -5.5), (-0.97, 0.9, -5.5), (-0.9, 1.2, -5.5), (0.6, 1.3, -5.5), (-0.6, 1.3, -5.5)], [], [(0, 2, 3, 44), (30, 4, 28, 1), (5, 7, 8, 12), (11, 9, 6, 13), (12, 41, 19, 18), (5, 12, 18, 17), (14, 5, 17, 16), (11, 22, 37, 10), (13, 21, 22, 11), (15, 20, 21, 13), (45, 25, 23, 47), (47, 23, 24, 46), (27, 26, 46, 24), (4, 26, 27, 28), (25, 45, 3, 2), (0, 44, 43, 31), (30, 1, 32, 29), (42, 39, 31, 43), (33, 35, 29, 32), (34, 36, 39, 42), (38, 40, 35, 33), (19, 40, 38, 16), (36, 34, 37, 20), (33, 39, 36, 38), (39, 33, 32, 31), (1, 0, 31, 32), (0, 1, 27, 25), (25, 27, 24, 23), (35, 40, 34, 42), (42, 43, 29, 35), (43, 44, 30, 29), (44, 45, 26, 30), (45, 47, 46, 26), (40, 19, 37, 34), (41, 10, 37, 19), (38, 36, 20, 16), (14, 16, 20, 15)])
me_plane_004.polygons.foreach_set('material_index', [2, 2, 1, 1, 3, 3, 3, 3, 3, 3, 4, 4, 4, 4, 4, 2, 2, 2, 2, 2, 2, 2, 2, 0, 0, 0, 0, 0, 0, 0, 0, 0, 0, 0, 0, 0, 0])
me_plane_004.materials.append(mat_endcoachcolour)
me_plane_004.materials.append(mat_underframe)
me_plane_004.materials.append(mat_maincolour3)
me_plane_004.materials.append(mat_maincolour1)
me_plane_004.materials.append(mat_roofcolour)
me_plane_004.use_remesh_preserve_volume = False
me_plane_004.use_remesh_preserve_attributes = False
me_plane_004.use_mirror_vertex_groups = False
me_plane_004.update()
me_plane_001 = bpy.data.meshes.new('Plane.001')
me_plane_001.from_pydata([(0.05, 0.3, -0.05), (0.05, 0.3, 0.05), (-0.05, -0.3, 0.05), (-0.05, -0.3, -0.05)], [], [(3, 0, 1, 2)])
me_plane_001.polygons.foreach_set('use_smooth', [True] * 1)
me_plane_001.materials.append(mat_maincolour4)
me_plane_001.use_remesh_preserve_volume = False
me_plane_001.use_remesh_preserve_attributes = False
me_plane_001.use_mirror_vertex_groups = False
me_plane_001.update()
me_cylinder_011 = bpy.data.meshes.new('Cylinder.011')
me_cylinder_011.from_pydata([(-0.28, -0.28, 0.03), (-0.3292, -0.22, 0.03), (-0.3658, -0.1515, 0.03), (-0.3884, -0.07725, 0.03), (-0.396, 0.0, 0.03), (-0.3884, 0.07725, 0.03), (-0.3658, 0.1515, 0.03), (-0.3292, 0.22, 0.03), (-0.28, 0.28, 0.03), (-0.22, 0.3292, 0.03), (-0.1515, 0.3658, 0.03), (-0.07725, 0.3884, 0.03), (-4.768e-07, 0.396, 0.03), (0.07725, 0.3884, 0.03), (0.1515, 0.3658, 0.03), (0.22, 0.3292, 0.03), (0.28, 0.28, 0.03), (0.3292, 0.22, 0.03), (0.3658, 0.1515, 0.03), (0.3884, 0.07725, 0.03), (0.396, 0.0, 0.03), (0.3884, -0.07725, 0.03), (0.3658, -0.1515, 0.03), (0.3292, -0.22, 0.03), (0.28, -0.28, 0.03), (0.22, -0.3292, 0.03), (0.1515, -0.3658, 0.03), (0.07725, -0.3884, 0.03), (-4.768e-07, -0.396, 0.03), (-0.07725, -0.3884, 0.03), (-0.1515, -0.3658, 0.03), (-0.22, -0.3292, 0.03), (-0.28, -0.28, -0.03), (-0.3292, -0.22, -0.03), (-0.3658, -0.1515, -0.03), (-0.3884, -0.07725, -0.03), (-0.396, 9.537e-07, -0.03), (-0.3884, 0.07725, -0.03), (-0.3658, 0.1515, -0.03), (-0.3292, 0.22, -0.03), (-0.28, 0.28, -0.03), (-0.22, 0.3292, -0.03), (-0.1515, 0.3658, -0.03), (-0.07725, 0.3884, -0.03), (-4.768e-07, 0.396, -0.03), (0.07725, 0.3884, -0.03), (0.1515, 0.3658, -0.03), (0.22, 0.3292, -0.03), (0.28, 0.28, -0.03), (0.3292, 0.22, -0.03), (0.3658, 0.1515, -0.03), (0.3884, 0.07725, -0.03), (0.396, 1.907e-06, -0.03), (0.3884, -0.07725, -0.03), (0.3658, -0.1515, -0.03), (0.3292, -0.22, -0.03), (0.28, -0.28, -0.03), (0.22, -0.3292, -0.03), (0.1515, -0.3658, -0.03), (0.07725, -0.3884, -0.03), (3.338e-06, -0.396, -0.03), (-0.07725, -0.3884, -0.03), (-0.1515, -0.3658, -0.03), (-0.22, -0.3292, -0.03), (-4.768e-07, 0.0, 0.03), (-4.768e-07, 0.0, -0.03)], [], [(64, 0, 1), (65, 33, 32), (64, 1, 2), (65, 34, 33), (64, 2, 3), (65, 35, 34), (64, 3, 4), (65, 36, 35), (64, 4, 5), (65, 37, 36), (64, 5, 6), (65, 38, 37), (64, 6, 7), (65, 39, 38), (64, 7, 8), (65, 40, 39), (64, 8, 9), (65, 41, 40), (64, 9, 10), (65, 42, 41), (64, 10, 11), (65, 43, 42), (64, 11, 12), (65, 44, 43), (64, 12, 13), (65, 45, 44), (64, 13, 14), (65, 46, 45), (64, 14, 15), (65, 47, 46), (64, 15, 16), (65, 48, 47), (64, 16, 17), (65, 49, 48), (64, 17, 18), (65, 50, 49), (64, 18, 19), (65, 51, 50), (64, 19, 20), (65, 52, 51), (64, 20, 21), (65, 53, 52), (64, 21, 22), (65, 54, 53), (64, 22, 23), (65, 55, 54), (64, 23, 24), (65, 56, 55), (64, 24, 25), (65, 57, 56), (64, 25, 26), (65, 58, 57), (64, 26, 27), (65, 59, 58), (64, 27, 28), (65, 60, 59), (64, 28, 29), (65, 61, 60), (64, 29, 30), (65, 62, 61), (64, 30, 31), (65, 63, 62), (31, 0, 64), (65, 32, 63), (0, 32, 33, 1), (1, 33, 34, 2), (2, 34, 35, 3), (3, 35, 36, 4), (4, 36, 37, 5), (5, 37, 38, 6), (6, 38, 39, 7), (7, 39, 40, 8), (8, 40, 41, 9), (9, 41, 42, 10), (10, 42, 43, 11), (11, 43, 44, 12), (12, 44, 45, 13), (13, 45, 46, 14), (14, 46, 47, 15), (15, 47, 48, 16), (16, 48, 49, 17), (17, 49, 50, 18), (18, 50, 51, 19), (19, 51, 52, 20), (20, 52, 53, 21), (21, 53, 54, 22), (22, 54, 55, 23), (23, 55, 56, 24), (24, 56, 57, 25), (25, 57, 58, 26), (26, 58, 59, 27), (27, 59, 60, 28), (28, 60, 61, 29), (29, 61, 62, 30), (30, 62, 63, 31), (32, 0, 31, 63)])
me_cylinder_011.materials.append(mat_wheel)
me_cylinder_011.use_remesh_preserve_volume = False
me_cylinder_011.use_remesh_preserve_attributes = False
me_cylinder_011.use_mirror_vertex_groups = False
me_cylinder_011.update()
me_cylinder_010 = bpy.data.meshes.new('Cylinder.010')
me_cylinder_010.from_pydata([(-0.28, -0.28, 0.03), (-0.3292, -0.22, 0.03), (-0.3658, -0.1515, 0.03), (-0.3884, -0.07725, 0.03), (-0.396, 0.0, 0.03), (-0.3884, 0.07725, 0.03), (-0.3658, 0.1515, 0.03), (-0.3292, 0.22, 0.03), (-0.28, 0.28, 0.03), (-0.22, 0.3292, 0.03), (-0.1515, 0.3658, 0.03), (-0.07725, 0.3884, 0.03), (-4.768e-07, 0.396, 0.03), (0.07725, 0.3884, 0.03), (0.1515, 0.3658, 0.03), (0.22, 0.3292, 0.03), (0.28, 0.28, 0.03), (0.3292, 0.22, 0.03), (0.3658, 0.1515, 0.03), (0.3884, 0.07725, 0.03), (0.396, -9.537e-07, 0.03), (0.3884, -0.07725, 0.03), (0.3658, -0.1515, 0.03), (0.3292, -0.22, 0.03), (0.28, -0.28, 0.03), (0.22, -0.3292, 0.03), (0.1515, -0.3658, 0.03), (0.07725, -0.3884, 0.03), (-4.768e-07, -0.396, 0.03), (-0.07725, -0.3884, 0.03), (-0.1515, -0.3658, 0.03), (-0.22, -0.3292, 0.03), (-0.28, -0.28, -0.03), (-0.3292, -0.22, -0.03), (-0.3658, -0.1515, -0.03), (-0.3884, -0.07725, -0.03), (-0.396, 9.537e-07, -0.03), (-0.3884, 0.07725, -0.03), (-0.3658, 0.1515, -0.03), (-0.3292, 0.22, -0.03), (-0.28, 0.28, -0.03), (-0.22, 0.3292, -0.03), (-0.1515, 0.3658, -0.03), (-0.07725, 0.3884, -0.03), (-4.768e-07, 0.396, -0.03), (0.07725, 0.3884, -0.03), (0.1515, 0.3658, -0.03), (0.22, 0.3292, -0.03), (0.28, 0.28, -0.03), (0.3292, 0.22, -0.03), (0.3658, 0.1515, -0.03), (0.3884, 0.07725, -0.03), (0.396, 9.537e-07, -0.03), (0.3884, -0.07725, -0.03), (0.3658, -0.1515, -0.03), (0.3292, -0.22, -0.03), (0.28, -0.28, -0.03), (0.22, -0.3292, -0.03), (0.1515, -0.3658, -0.03), (0.07725, -0.3884, -0.03), (3.338e-06, -0.396, -0.03), (-0.07725, -0.3884, -0.03), (-0.1515, -0.3658, -0.03), (-0.22, -0.3292, -0.03), (-4.768e-07, 0.0, 0.03), (-4.768e-07, 0.0, -0.03)], [], [(64, 0, 1), (65, 33, 32), (64, 1, 2), (65, 34, 33), (64, 2, 3), (65, 35, 34), (64, 3, 4), (65, 36, 35), (64, 4, 5), (65, 37, 36), (64, 5, 6), (65, 38, 37), (64, 6, 7), (65, 39, 38), (64, 7, 8), (65, 40, 39), (64, 8, 9), (65, 41, 40), (64, 9, 10), (65, 42, 41), (64, 10, 11), (65, 43, 42), (64, 11, 12), (65, 44, 43), (64, 12, 13), (65, 45, 44), (64, 13, 14), (65, 46, 45), (64, 14, 15), (65, 47, 46), (64, 15, 16), (65, 48, 47), (64, 16, 17), (65, 49, 48), (64, 17, 18), (65, 50, 49), (64, 18, 19), (65, 51, 50), (64, 19, 20), (65, 52, 51), (64, 20, 21), (65, 53, 52), (64, 21, 22), (65, 54, 53), (64, 22, 23), (65, 55, 54), (64, 23, 24), (65, 56, 55), (64, 24, 25), (65, 57, 56), (64, 25, 26), (65, 58, 57), (64, 26, 27), (65, 59, 58), (64, 27, 28), (65, 60, 59), (64, 28, 29), (65, 61, 60), (64, 29, 30), (65, 62, 61), (64, 30, 31), (65, 63, 62), (31, 0, 64), (65, 32, 63), (0, 32, 33, 1), (1, 33, 34, 2), (2, 34, 35, 3), (3, 35, 36, 4), (4, 36, 37, 5), (5, 37, 38, 6), (6, 38, 39, 7), (7, 39, 40, 8), (8, 40, 41, 9), (9, 41, 42, 10), (10, 42, 43, 11), (11, 43, 44, 12), (12, 44, 45, 13), (13, 45, 46, 14), (14, 46, 47, 15), (15, 47, 48, 16), (16, 48, 49, 17), (17, 49, 50, 18), (18, 50, 51, 19), (19, 51, 52, 20), (20, 52, 53, 21), (21, 53, 54, 22), (22, 54, 55, 23), (23, 55, 56, 24), (24, 56, 57, 25), (25, 57, 58, 26), (26, 58, 59, 27), (27, 59, 60, 28), (28, 60, 61, 29), (29, 61, 62, 30), (30, 62, 63, 31), (32, 0, 31, 63)])
me_cylinder_010.materials.append(mat_wheel)
me_cylinder_010.use_remesh_preserve_volume = False
me_cylinder_010.use_remesh_preserve_attributes = False
me_cylinder_010.use_mirror_vertex_groups = False
me_cylinder_010.update()
me_cube_044 = bpy.data.meshes.new('Cube.044')
me_cube_044.from_pydata([(0.4, 0.15, -0.75), (0.4, -0.15, -0.75), (-0.4, -0.15, -0.75), (-0.4, 0.15, -0.75), (0.4, 0.15, 0.75), (0.4, -0.15, 0.75), (-0.4, -0.15, 0.75), (-0.4, 0.15, 0.75)], [], [(0, 1, 2, 3), (4, 7, 6, 5), (0, 4, 5, 1), (1, 5, 6, 2), (2, 6, 7, 3), (4, 0, 3, 7)])
me_cube_044.materials.append(mat_wheel)
me_cube_044.use_remesh_preserve_volume = False
me_cube_044.use_remesh_preserve_attributes = False
me_cube_044.use_mirror_vertex_groups = False
me_cube_044.update()
me_tube_001 = bpy.data.meshes.new('Tube.001')
me_tube_001.from_pydata([(0.1595, 0.1595, -0.1595), (0.1876, 0.1253, -0.1595), (0.2084, 0.08633, -0.1595), (0.2213, 0.04401, -0.1595), (0.2256, -9.537e-07, -0.1595), (0.2213, -0.04401, -0.1595), (0.2084, -0.08633, -0.1595), (0.1876, -0.1253, -0.1595), (0.1595, -0.1595, -0.1595), (0.1253, -0.1876, -0.1595), (0.08633, -0.2084, -0.1595), (0.04401, -0.2213, -0.1595), (-3.725e-09, -0.2256, -0.1595), (-0.04401, -0.2213, -0.1595), (-0.08633, -0.2084, -0.1595), (-0.1253, -0.1876, -0.1595), (-0.1595, -0.1595, -0.1595), (-0.1876, -0.1253, -0.1595), (-0.2084, -0.08633, -0.1595), (-0.2213, -0.04401, -0.1595), (-0.2256, 9.537e-07, -0.1595), (-0.2213, 0.04401, -0.1595), (-0.2084, 0.08633, -0.1595), (-0.1876, 0.1253, -0.1595), (-0.1595, 0.1595, -0.1595), (-0.1253, 0.1876, -0.1595), (-0.08633, 0.2084, -0.1595), (-0.04401, 0.2213, -0.1595), (9.499e-07, 0.2256, -0.1595), (0.04401, 0.2213, -0.1595), (0.08633, 0.2084, -0.1595), (0.1253, 0.1876, -0.1595), (0.1595, 0.1595, 0.1595), (0.1876, 0.1253, 0.1595), (0.2084, 0.08633, 0.1595), (0.2213, 0.04401, 0.1595), (0.2256, -9.537e-07, 0.1595), (0.2213, -0.04401, 0.1595), (0.2084, -0.08634, 0.1595), (0.1876, -0.1253, 0.1595), (0.1595, -0.1595, 0.1595), (0.1253, -0.1876, 0.1595), (0.08633, -0.2084, 0.1595), (0.04401, -0.2213, 0.1595), (-3.725e-09, -0.2256, 0.1595), (-0.04401, -0.2213, 0.1595), (-0.08633, -0.2084, 0.1595), (-0.1253, -0.1876, 0.1595), (-0.1595, -0.1595, 0.1595), (-0.1876, -0.1253, 0.1595), (-0.2084, -0.08634, 0.1595), (-0.2213, -0.04401, 0.1595), (-0.2256, -9.537e-07, 0.1595), (-0.2213, 0.04401, 0.1595), (-0.2084, 0.08633, 0.1595), (-0.1876, 0.1253, 0.1595), (-0.1595, 0.1595, 0.1595), (-0.1253, 0.1876, 0.1595), (-0.08634, 0.2084, 0.1595), (-0.04401, 0.2213, 0.1595), (-1.911e-06, 0.2256, 0.1595), (0.04401, 0.2213, 0.1595), (0.08633, 0.2084, 0.1595), (0.1253, 0.1876, 0.1595)], [], [(0, 32, 33, 1), (1, 33, 34, 2), (2, 34, 35, 3), (3, 35, 36, 4), (4, 36, 37, 5), (5, 37, 38, 6), (6, 38, 39, 7), (7, 39, 40, 8), (8, 40, 41, 9), (9, 41, 42, 10), (10, 42, 43, 11), (11, 43, 44, 12), (12, 44, 45, 13), (13, 45, 46, 14), (14, 46, 47, 15), (15, 47, 48, 16), (16, 48, 49, 17), (17, 49, 50, 18), (18, 50, 51, 19), (19, 51, 52, 20), (20, 52, 53, 21), (21, 53, 54, 22), (22, 54, 55, 23), (23, 55, 56, 24), (24, 56, 57, 25), (25, 57, 58, 26), (26, 58, 59, 27), (27, 59, 60, 28), (28, 60, 61, 29), (29, 61, 62, 30), (30, 62, 63, 31), (32, 0, 31, 63)])
me_tube_001.materials.append(mat_underframe)
me_tube_001.use_remesh_preserve_volume = False
me_tube_001.use_remesh_preserve_attributes = False
me_tube_001.use_mirror_vertex_groups = False
me_tube_001.update()
me_sphere_001 = bpy.data.meshes.new('Sphere.001')
me_sphere_001.from_pydata([(-1.333e-06, 1.25e-06, 31.62), (-22.88, 16.62, 14.14), (8.74, 26.9, 14.14), (28.28, 4.856e-07, 14.14), (-8.74, 26.9, -14.14), (22.88, 16.62, -14.14), (-28.28, -7.508e-07, -14.14), (1.432e-06, -1.515e-06, -31.62), (-13.45, 9.772, 26.9), (5.137, 15.81, 26.9), (-8.313, 25.58, 16.63), (-26.9, 5.941e-07, 16.63), (16.63, 1.043e-06, 26.9), (21.76, 15.81, 16.63), (-30.08, 9.772, -1.941e-06), (-18.59, 25.58, -2.13e-06), (4.973e-08, 31.62, -1.581e-06), (18.59, 25.58, -5.047e-07), (30.08, 9.772, 6.886e-07), (-21.76, 15.81, -16.63), (8.313, 25.58, -16.63), (26.9, -8.593e-07, -16.63), (-16.63, -1.308e-06, -26.9), (-5.137, 15.81, -26.9), (13.45, 9.772, -26.9), (-24.33, 17.68, -2.035e-06), (-20.73, 21.1, 7.071), (-21.46, 21.63, -2.082e-06), (-19.66, 23.34, 3.536), (-22.53, 19.39, 3.536), (-22.9, 19.65, -2.059e-06), (-20.02, 23.61, -2.106e-06), (-20.2, 22.22, 5.303), (-19.12, 24.46, 1.768), (-21.63, 20.25, 5.303), (-23.43, 18.53, 1.768), (-20.56, 22.49, 1.768), (-21.1, 21.37, 3.536), (-22.0, 20.51, 1.768), (-22.18, 20.64, -2.071e-06), (-20.74, 22.62, -2.094e-06), (-19.93, 22.78, 4.419), (-19.39, 23.9, 2.652), (-22.08, 19.82, 4.419), (-22.98, 18.96, 2.652), (-21.01, 22.06, 0.8839), (-20.11, 22.92, 2.652), (-21.82, 20.38, 3.536), (-20.38, 22.36, 3.536), (-21.73, 21.07, 0.8839), (-22.26, 19.95, 2.652), (-20.29, 23.05, 0.8839), (-19.57, 24.04, 0.8839), (-19.84, 23.48, 1.768), (-20.83, 21.93, 2.652), (-21.55, 20.94, 2.652), (-21.28, 21.5, 1.768), (-23.16, 19.09, 0.8839), (-22.45, 20.08, 0.8839), (-22.71, 19.52, 1.768), (-21.37, 20.81, 4.419), (-20.65, 21.8, 4.419), (-20.92, 21.24, 5.303), (-6.725, 4.886, 29.26), (-18.17, 13.2, 20.52), (2.569, 7.906, 29.26), (6.939, 21.36, 20.52), (0.2137, 26.24, 15.38), (-15.6, 21.1, 15.38), (-24.89, 8.312, 15.38), (-29.18, 4.886, -7.071), (-26.48, 13.2, 7.071), (-13.66, 26.24, -7.071), (4.37, 29.26, 7.071), (-4.37, 29.26, -7.071), (13.66, 26.24, 7.071), (20.73, 21.1, -7.071), (-25.02, 7.906, -15.38), (-15.25, 21.36, -15.38), (-0.2137, 26.24, -15.38), (15.6, 21.1, -15.38), (-22.45, -1.03e-06, -20.52), (-8.313, -1.412e-06, -29.26), (-6.939, 21.36, -20.52), (-2.569, 7.906, -29.26), (18.17, 13.2, -20.52), (6.725, 4.886, -29.26), (-10.88, 17.68, 21.76), (-4.156, 12.79, 26.9), (-1.588, 20.7, 21.76), (-20.17, 4.886, 21.76), (-28.49, 4.886, 8.313), (-4.156, 28.6, 8.313), (-13.45, 25.58, 8.313), (-9.294, 28.6, -1.855e-06), (-25.92, 12.79, -8.313), (-20.17, 20.7, -8.313), (4.156, 28.6, -8.313), (9.294, 28.6, -1.043e-06), (13.45, 25.58, -8.313), (-13.45, 15.81, -21.76), (-19.19, 7.906, -21.76), (-10.88, 7.906, -26.9), (10.88, 17.68, -21.76), (1.588, 20.7, -21.76), (4.156, 12.79, -26.9), (-19.08, 24.81, 0.4419)], [], [(9, 13, 12), (3, 12, 13), (18, 3, 13), (13, 17, 18), (21, 18, 5), (30, 25, 19), (26, 32, 10), (25, 35, 1), (34, 26, 1), (31, 40, 19), (40, 27, 19), (27, 39, 19), (39, 30, 19), (32, 41, 10), (41, 28, 10), (28, 42, 10), (42, 33, 10), (51, 36, 45), (45, 40, 51), (31, 51, 40), (40, 45, 27), (51, 31, 52), (52, 53, 51), (36, 51, 53), (53, 52, 33), (42, 28, 46), (46, 53, 42), (33, 42, 53), (53, 46, 36), (54, 36, 46), (46, 48, 54), (37, 54, 48), (48, 46, 28), (54, 37, 55), (55, 56, 54), (36, 54, 56), (56, 55, 38), (49, 27, 45), (45, 56, 49), (38, 49, 56), (56, 45, 36), (50, 38, 55), (55, 47, 50), (29, 50, 47), (47, 55, 37), (30, 57, 25), (57, 35, 25), (57, 30, 58), (58, 59, 57), (35, 57, 59), (59, 58, 38), (50, 29, 44), (44, 59, 50), (38, 50, 59), (59, 44, 35), (49, 38, 58), (58, 39, 49), (27, 49, 39), (39, 58, 30), (60, 34, 43), (43, 47, 60), (37, 60, 47), (47, 43, 29), (60, 37, 61), (61, 62, 60), (34, 60, 62), (62, 61, 32), (34, 62, 26), (62, 32, 26), (41, 32, 61), (61, 48, 41), (28, 41, 48), (48, 61, 37), (35, 44, 1), (44, 29, 1), (29, 43, 1), (43, 34, 1), (68, 10, 87), (87, 64, 68), (1, 68, 64), (64, 87, 8), (88, 8, 87), (87, 89, 88), (9, 88, 89), (89, 87, 10), (67, 2, 66), (66, 89, 67), (10, 67, 89), (89, 66, 9), (88, 9, 65), (65, 63, 88), (8, 88, 63), (65, 0, 63), (90, 11, 69), (69, 64, 90), (8, 90, 64), (64, 69, 1), (9, 66, 13), (66, 2, 13), (0, 65, 12), (65, 9, 12), (91, 14, 71), (71, 69, 91), (11, 91, 69), (69, 71, 1), (92, 16, 73), (73, 67, 92), (10, 92, 67), (67, 73, 2), (92, 10, 93), (93, 94, 92), (16, 92, 94), (94, 93, 15), (72, 4, 74), (74, 94, 72), (15, 72, 94), (94, 74, 16), (17, 76, 18), (76, 5, 18), (2, 75, 13), (75, 17, 13), (77, 19, 95), (95, 70, 77), (6, 77, 70), (70, 95, 14), (78, 4, 72), (72, 96, 78), (19, 78, 96), (96, 72, 15), (79, 20, 97), (97, 74, 79), (4, 79, 74), (74, 97, 16), (98, 16, 97), (97, 99, 98), (17, 98, 99), (99, 97, 20), (80, 5, 76), (76, 99, 80), (20, 80, 99), (99, 76, 17), (98, 17, 75), (75, 73, 98), (16, 98, 73), (73, 75, 2), (100, 23, 83), (83, 78, 100), (19, 100, 78), (78, 83, 4), (100, 19, 101), (101, 102, 100), (23, 100, 102), (102, 101, 22), (82, 7, 84), (84, 102, 82), (22, 82, 102), (102, 84, 23), (81, 22, 101), (101, 77, 81), (6, 81, 77), (77, 101, 19), (103, 24, 85), (85, 80, 103), (20, 103, 80), (80, 85, 5), (103, 20, 104), (104, 105, 103), (24, 103, 105), (105, 104, 23), (84, 7, 86), (86, 105, 84), (23, 84, 105), (105, 86, 24), (83, 23, 104), (104, 79, 83), (4, 83, 79), (79, 104, 20), (5, 85, 21), (85, 24, 21), (14, 95, 25), (95, 19, 25), (1, 71, 25), (71, 14, 25), (10, 68, 26), (68, 1, 26), (19, 96, 31), (96, 15, 31), (15, 93, 33), (93, 10, 33), (52, 106, 33), (106, 15, 33), (15, 106, 31), (106, 52, 31)])
me_sphere_001.use_remesh_preserve_volume = False
me_sphere_001.use_remesh_preserve_attributes = False
me_sphere_001.use_mirror_vertex_groups = False
me_sphere_001.update()

# ---- objects
ob_plane_017 = bpy.data.objects.new('Plane.017', me_plane_053)
ob_cube_004 = bpy.data.objects.new('Cube.004', me_cube_004)
ob_cube_003 = bpy.data.objects.new('Cube.003', me_cube_003)
ob_plane_009 = bpy.data.objects.new('Plane.009', me_plane_011)
ob_plane_004 = bpy.data.objects.new('Plane.004', me_plane_003)
ob_plane_003 = bpy.data.objects.new('Plane.003', me_plane_002)
ob_plane = bpy.data.objects.new('Plane', me_plane)
ob_cube_002 = bpy.data.objects.new('Cube.002', me_cube_002)
ob_cube_001 = bpy.data.objects.new('Cube.001', me_cube_001)
ob_plane_048 = bpy.data.objects.new('Plane.048', me_plane_048)
ob_plane_047 = bpy.data.objects.new('Plane.047', me_plane_047)
ob_plane_046 = bpy.data.objects.new('Plane.046', me_plane_012)
ob_plane_045 = bpy.data.objects.new('Plane.045', me_plane_008)
ob_tube = bpy.data.objects.new('Tube', me_tube)
ob_cube = bpy.data.objects.new('Cube', me_cube)
ob_cylinder_003 = bpy.data.objects.new('Cylinder.003', me_cylinder_003)
ob_cylinder = bpy.data.objects.new('Cylinder', me_cylinder)
ob_plane_043 = bpy.data.objects.new('Plane.043', me_plane_045)
ob_plane_034 = bpy.data.objects.new('Plane.034', me_plane_036)
ob_plane_033 = bpy.data.objects.new('Plane.033', me_plane_035)
ob_plane_032 = bpy.data.objects.new('Plane.032', me_plane_034)
ob_plane_031 = bpy.data.objects.new('Plane.031', me_plane_033)
ob_plane_030 = bpy.data.objects.new('Plane.030', me_plane_032)
ob_plane_024 = bpy.data.objects.new('Plane.024', me_plane_026)
ob_plane_023 = bpy.data.objects.new('Plane.023', me_plane_025)
ob_plane_022 = bpy.data.objects.new('Plane.022', me_plane_024)
ob_plane_021 = bpy.data.objects.new('Plane.021', me_plane_023)
ob_plane_020 = bpy.data.objects.new('Plane.020', me_plane_022)
ob_plane_018 = bpy.data.objects.new('Plane.018', me_plane_020)
ob_plane_010 = bpy.data.objects.new('Plane.010', me_plane_006)
ob_plane_002 = bpy.data.objects.new('Plane.002', me_plane_004)
ob_plane_001 = bpy.data.objects.new('Plane.001', me_plane_001)
ob_cylinder_010 = bpy.data.objects.new('Cylinder.010', me_cylinder_011)
ob_cylinder_009 = bpy.data.objects.new('Cylinder.009', me_cylinder_010)
ob_cube_043 = bpy.data.objects.new('Cube.043', me_cube_044)
ob_tube_001 = bpy.data.objects.new('Tube.001', me_tube_001)
ob_camera = bpy.data.objects.new('Camera', cam_camera_000)
ob_sphere = bpy.data.objects.new('Sphere', me_sphere_001)
ob_lamp_001 = bpy.data.objects.new('Lamp.001', light_lamp_001)

# ---- transforms, parenting, visibility, modifiers, constraints
ob_plane_017.location = (0.006516, -2.203, 1.953)
ob_plane_017.rotation_euler = (1.571, -0.0, -3.142)
ob_plane_017.scale = (1.0, 1.0, 1.027)
ob_plane_017.lock_rotations_4d = False
ob_plane_017.empty_display_type = 'ARROWS'
ob_plane_017.color = (0.0, 0.0, 0.0, 1.0)
ob_plane_017.lineart.crease_threshold = 0.0
ob_cube_004.location = (3.218e-08, -3.589, 2.674)
ob_cube_004.rotation_euler = (1.571, -0.0, -1.571)
ob_cube_004.scale = (1.027, 1.0, 1.0)
ob_cube_004.lock_rotations_4d = False
ob_cube_004.empty_display_type = 'ARROWS'
ob_cube_004.color = (0.0, 0.0, 0.0, 1.0)
ob_cube_004.lineart.crease_threshold = 0.0
ob_cube_003.location = (9.112e-07, 6.886, 2.674)
ob_cube_003.rotation_euler = (1.571, -0.0, -1.571)
ob_cube_003.scale = (1.027, 1.0, 1.0)
ob_cube_003.lock_rotations_4d = False
ob_cube_003.empty_display_type = 'ARROWS'
ob_cube_003.color = (0.0, 0.0, 0.0, 1.0)
ob_cube_003.lineart.crease_threshold = 0.0
ob_plane_009.location = (-3.867e-06, 4.678, 1.724)
ob_plane_009.rotation_euler = (1.571, -0.0, -3.142)
ob_plane_009.scale = (1.0, 1.0, 1.027)
ob_plane_009.lock_rotations_4d = False
ob_plane_009.empty_display_type = 'ARROWS'
ob_plane_009.color = (0.0, 0.0, 0.0, 1.0)
ob_plane_009.lineart.crease_threshold = 0.0
ob_plane_004.location = (-3.758e-06, 5.397, 1.724)
ob_plane_004.rotation_euler = (1.571, -0.0, -3.142)
ob_plane_004.scale = (1.0, 1.0, 1.027)
ob_plane_004.lock_rotations_4d = False
ob_plane_004.empty_display_type = 'ARROWS'
ob_plane_004.color = (0.0, 0.0, 0.0, 1.0)
ob_plane_004.lineart.crease_threshold = 0.0
ob_plane_003.location = (-3.72e-06, 5.705, 1.724)
ob_plane_003.rotation_euler = (1.571, -0.0, -3.142)
ob_plane_003.scale = (1.0, 1.0, 1.027)
ob_plane_003.lock_rotations_4d = False
ob_plane_003.empty_display_type = 'ARROWS'
ob_plane_003.color = (0.0, 0.0, 0.0, 1.0)
ob_plane_003.lineart.crease_threshold = 0.0
ob_plane.location = (-3.687e-06, 6.373, 1.724)
ob_plane.rotation_euler = (1.571, -0.0, -3.142)
ob_plane.scale = (1.0, 1.0, 1.027)
ob_plane.lock_rotations_4d = False
ob_plane.empty_display_type = 'ARROWS'
ob_plane.color = (0.0, 0.0, 0.0, 1.0)
ob_plane.lineart.crease_threshold = 0.0
ob_cube_002.location = (9.872e-10, -4.154, 1.474)
ob_cube_002.rotation_euler = (1.571, -0.0, -1.571)
ob_cube_002.scale = (1.027, 1.0, 1.0)
ob_cube_002.lock_rotations_4d = False
ob_cube_002.empty_display_type = 'ARROWS'
ob_cube_002.color = (0.0, 0.0, 0.0, 1.0)
ob_cube_002.lineart.crease_threshold = 0.0
ob_cube_001.location = (9.877e-07, 7.451, 1.474)
ob_cube_001.rotation_euler = (1.571, -0.0, -1.571)
ob_cube_001.scale = (1.027, 1.0, 1.0)
ob_cube_001.lock_rotations_4d = False
ob_cube_001.empty_display_type = 'ARROWS'
ob_cube_001.color = (0.0, 0.0, 0.0, 1.0)
ob_cube_001.lineart.crease_threshold = 0.0
ob_plane_048.location = (0.8508, 5.192, 0.3739)
ob_plane_048.rotation_euler = (1.571, -0.0, -3.142)
ob_plane_048.scale = (-1.0, 1.0, 1.027)
ob_plane_048.lock_rotations_4d = False
ob_plane_048.empty_display_type = 'ARROWS'
ob_plane_048.color = (0.0, 0.0, 0.0, 1.0)
ob_plane_048.lineart.crease_threshold = 0.0
ob_plane_047.location = (-0.8508, 5.192, 0.3739)
ob_plane_047.rotation_euler = (1.571, -0.0, -3.142)
ob_plane_047.scale = (1.0, 1.0, 1.027)
ob_plane_047.lock_rotations_4d = False
ob_plane_047.empty_display_type = 'ARROWS'
ob_plane_047.color = (0.0, 0.0, 0.0, 1.0)
ob_plane_047.lineart.crease_threshold = 0.0
ob_plane_046.location = (-0.8508, 4.165, 0.3739)
ob_plane_046.rotation_euler = (1.571, -0.0, -3.142)
ob_plane_046.scale = (1.0, 1.0, 1.027)
ob_plane_046.lock_rotations_4d = False
ob_plane_046.empty_display_type = 'ARROWS'
ob_plane_046.color = (0.0, 0.0, 0.0, 1.0)
ob_plane_046.lineart.crease_threshold = 0.0
ob_plane_045.location = (0.8508, 4.165, 0.3739)
ob_plane_045.rotation_euler = (1.571, -0.0, -3.142)
ob_plane_045.scale = (-1.0, 1.0, 1.027)
ob_plane_045.lock_rotations_4d = False
ob_plane_045.empty_display_type = 'ARROWS'
ob_plane_045.color = (0.0, 0.0, 0.0, 1.0)
ob_plane_045.lineart.crease_threshold = 0.0
ob_tube.location = (-0.03153, 7.299, 0.6671)
ob_tube.rotation_euler = (1.49e-08, -1.49e-08, -15.71)
ob_tube.scale = (1.0, 1.027, 1.0)
ob_tube.lock_rotations_4d = False
ob_tube.empty_display_type = 'ARROWS'
ob_tube.color = (0.0, 0.0, 0.0, 1.0)
ob_tube.lineart.crease_threshold = 0.0
ob_cube.location = (0.0, 6.588, 0.3761)
ob_cube.rotation_euler = (1.571, -1.49e-08, -15.71)
ob_cube.scale = (1.5, 1.0, 1.027)
ob_cube.lock_rotations_4d = False
ob_cube.empty_display_type = 'ARROWS'
ob_cube.color = (0.0, 0.0, 0.0, 1.0)
ob_cube.lineart.crease_threshold = 0.0
ob_cylinder_003.location = (0.7688, 6.242, 0.4002)
ob_cylinder_003.rotation_euler = (1.571, 1.51e-07, -1.571)
ob_cylinder_003.scale = (1.027, 1.0, 1.0)
ob_cylinder_003.lock_rotations_4d = False
ob_cylinder_003.empty_display_type = 'ARROWS'
ob_cylinder_003.color = (0.0, 0.0, 0.0, 1.0)
ob_cylinder_003.lineart.crease_threshold = 0.0
ob_cylinder.location = (-0.7742, 6.242, 0.3966)
ob_cylinder.rotation_euler = (1.571, 1.51e-07, -1.571)
ob_cylinder.scale = (1.027, 1.0, 1.0)
ob_cylinder.lock_rotations_4d = False
ob_cylinder.empty_display_type = 'ARROWS'
ob_cylinder.color = (0.0, 0.0, 0.0, 1.0)
ob_cylinder.lineart.crease_threshold = 0.0
ob_plane_043.location = (0.8508, 3.138, 0.3739)
ob_plane_043.rotation_euler = (1.571, -0.0, -3.142)
ob_plane_043.scale = (-1.0, 1.0, 1.027)
ob_plane_043.lock_rotations_4d = False
ob_plane_043.empty_display_type = 'ARROWS'
ob_plane_043.color = (0.0, 0.0, 0.0, 1.0)
ob_plane_043.lineart.crease_threshold = 0.0
ob_plane_034.location = (0.8508, -1.997, 0.3739)
ob_plane_034.rotation_euler = (1.571, -0.0, -3.142)
ob_plane_034.scale = (-1.0, 1.0, 1.027)
ob_plane_034.lock_rotations_4d = False
ob_plane_034.empty_display_type = 'ARROWS'
ob_plane_034.color = (0.0, 0.0, 0.0, 1.0)
ob_plane_034.lineart.crease_threshold = 0.0
ob_plane_033.location = (0.8508, 0.05665, 0.3739)
ob_plane_033.rotation_euler = (1.571, -0.0, -3.142)
ob_plane_033.scale = (-1.0, 1.0, 1.027)
ob_plane_033.lock_rotations_4d = False
ob_plane_033.empty_display_type = 'ARROWS'
ob_plane_033.color = (0.0, 0.0, 0.0, 1.0)
ob_plane_033.lineart.crease_threshold = 0.0
ob_plane_032.location = (0.8508, -0.9703, 0.3739)
ob_plane_032.rotation_euler = (1.571, -0.0, -3.142)
ob_plane_032.scale = (-1.0, 1.0, 1.027)
ob_plane_032.lock_rotations_4d = False
ob_plane_032.empty_display_type = 'ARROWS'
ob_plane_032.color = (0.0, 0.0, 0.0, 1.0)
ob_plane_032.lineart.crease_threshold = 0.0
ob_plane_031.location = (0.8508, 1.084, 0.3739)
ob_plane_031.rotation_euler = (1.571, -0.0, -3.142)
ob_plane_031.scale = (-1.0, 1.0, 1.027)
ob_plane_031.lock_rotations_4d = False
ob_plane_031.empty_display_type = 'ARROWS'
ob_plane_031.color = (0.0, 0.0, 0.0, 1.0)
ob_plane_031.lineart.crease_threshold = 0.0
ob_plane_030.location = (0.8508, 2.111, 0.3739)
ob_plane_030.rotation_euler = (1.571, -0.0, -3.142)
ob_plane_030.scale = (-1.0, 1.0, 1.027)
ob_plane_030.lock_rotations_4d = False
ob_plane_030.empty_display_type = 'ARROWS'
ob_plane_030.color = (0.0, 0.0, 0.0, 1.0)
ob_plane_030.lineart.crease_threshold = 0.0
ob_plane_024.location = (-0.8508, 2.111, 0.3739)
ob_plane_024.rotation_euler = (1.571, -0.0, -3.142)
ob_plane_024.scale = (1.0, 1.0, 1.027)
ob_plane_024.lock_rotations_4d = False
ob_plane_024.empty_display_type = 'ARROWS'
ob_plane_024.color = (0.0, 0.0, 0.0, 1.0)
ob_plane_024.lineart.crease_threshold = 0.0
ob_plane_023.location = (-0.8508, 1.084, 0.3739)
ob_plane_023.rotation_euler = (1.571, -0.0, -3.142)
ob_plane_023.scale = (1.0, 1.0, 1.027)
ob_plane_023.lock_rotations_4d = False
ob_plane_023.empty_display_type = 'ARROWS'
ob_plane_023.color = (0.0, 0.0, 0.0, 1.0)
ob_plane_023.lineart.crease_threshold = 0.0
ob_plane_022.location = (-0.8508, -0.9703, 0.3739)
ob_plane_022.rotation_euler = (1.571, -0.0, -3.142)
ob_plane_022.scale = (1.0, 1.0, 1.027)
ob_plane_022.lock_rotations_4d = False
ob_plane_022.empty_display_type = 'ARROWS'
ob_plane_022.color = (0.0, 0.0, 0.0, 1.0)
ob_plane_022.lineart.crease_threshold = 0.0
ob_plane_021.location = (-0.8508, 0.05665, 0.3739)
ob_plane_021.rotation_euler = (1.571, -0.0, -3.142)
ob_plane_021.scale = (1.0, 1.0, 1.027)
ob_plane_021.lock_rotations_4d = False
ob_plane_021.empty_display_type = 'ARROWS'
ob_plane_021.color = (0.0, 0.0, 0.0, 1.0)
ob_plane_021.lineart.crease_threshold = 0.0
ob_plane_020.location = (-0.8508, -1.997, 0.3739)
ob_plane_020.rotation_euler = (1.571, -0.0, -3.142)
ob_plane_020.scale = (1.0, 1.0, 1.027)
ob_plane_020.lock_rotations_4d = False
ob_plane_020.empty_display_type = 'ARROWS'
ob_plane_020.color = (0.0, 0.0, 0.0, 1.0)
ob_plane_020.lineart.crease_threshold = 0.0
ob_plane_018.location = (1.192e-07, 1.649, 0.3739)
ob_plane_018.rotation_euler = (1.571, -0.0, -3.142)
ob_plane_018.scale = (1.0, 1.0, 1.027)
ob_plane_018.lock_rotations_4d = False
ob_plane_018.empty_display_type = 'ARROWS'
ob_plane_018.color = (0.0, 0.0, 0.0, 1.0)
ob_plane_018.lineart.crease_threshold = 0.0
ob_plane_010.location = (2.375e-06, 7.35, 0.5906)
ob_plane_010.rotation_euler = (1.571, -0.0, -3.142)
ob_plane_010.scale = (1.0, 1.0, 1.027)
ob_plane_010.lock_rotations_4d = False
ob_plane_010.empty_display_type = 'ARROWS'
ob_plane_010.color = (0.0, 0.0, 0.0, 1.0)
ob_plane_010.lineart.crease_threshold = 0.0
ob_plane_002.location = (-1.252e-06, 1.649, 1.374)
ob_plane_002.rotation_euler = (1.571, -0.0, -3.142)
ob_plane_002.scale = (1.0, 1.0, 1.027)
ob_plane_002.lock_rotations_4d = False
ob_plane_002.empty_display_type = 'ARROWS'
ob_plane_002.color = (0.0, 0.0, 0.0, 1.0)
ob_plane_002.lineart.crease_threshold = 0.0
ob_plane_001.location = (-0.8508, 3.138, 0.3739)
ob_plane_001.rotation_euler = (1.571, -0.0, -3.142)
ob_plane_001.scale = (1.0, 1.0, 1.027)
ob_plane_001.lock_rotations_4d = False
ob_plane_001.empty_display_type = 'ARROWS'
ob_plane_001.color = (0.0, 0.0, 0.0, 1.0)
ob_plane_001.lineart.crease_threshold = 0.0
ob_cylinder_010.location = (-0.7742, -2.899, 0.3966)
ob_cylinder_010.rotation_euler = (1.571, 1.51e-07, -1.571)
ob_cylinder_010.scale = (1.027, 1.0, 1.0)
ob_cylinder_010.lock_rotations_4d = False
ob_cylinder_010.empty_display_type = 'ARROWS'
ob_cylinder_010.color = (0.0, 0.0, 0.0, 1.0)
ob_cylinder_010.lineart.crease_threshold = 0.0
ob_cylinder_009.location = (0.7688, -2.899, 0.4002)
ob_cylinder_009.rotation_euler = (1.571, 1.51e-07, -1.571)
ob_cylinder_009.scale = (1.027, 1.0, 1.0)
ob_cylinder_009.lock_rotations_4d = False
ob_cylinder_009.empty_display_type = 'ARROWS'
ob_cylinder_009.color = (0.0, 0.0, 0.0, 1.0)
ob_cylinder_009.lineart.crease_threshold = 0.0
ob_cube_043.location = (0.0, -3.271, 0.3761)
ob_cube_043.rotation_euler = (1.571, -1.49e-08, -15.71)
ob_cube_043.scale = (1.5, 1.0, 1.027)
ob_cube_043.lock_rotations_4d = False
ob_cube_043.empty_display_type = 'ARROWS'
ob_cube_043.color = (0.0, 0.0, 0.0, 1.0)
ob_cube_043.lineart.crease_threshold = 0.0
ob_tube_001.location = (-0.03153, -3.998, 0.6671)
ob_tube_001.rotation_euler = (1.49e-08, -1.49e-08, -15.71)
ob_tube_001.scale = (1.0, 1.027, 1.0)
ob_tube_001.lock_rotations_4d = False
ob_tube_001.empty_display_type = 'ARROWS'
ob_tube_001.color = (0.0, 0.0, 0.0, 1.0)
ob_tube_001.lineart.crease_threshold = 0.0
ob_camera.location = (10.0, -10.0, 10.0)
ob_camera.rotation_euler = (1.047, 0.0, 0.7854)
ob_camera.lock_rotations_4d = False
ob_camera.empty_display_type = 'ARROWS'
ob_camera.color = (0.0, 0.0, 0.0, 1.0)
ob_camera.lineart.crease_threshold = 0.0
ob_sphere.location = (-0.02993, 0.1261, 0.07312)
ob_sphere.rotation_euler = (1.571, -0.0, 1.571)
ob_sphere.lock_rotations_4d = False
ob_sphere.empty_display_type = 'ARROWS'
ob_sphere.color = (0.0, 0.0, 0.0, 1.0)
ob_sphere.show_instancer_for_render = False
ob_sphere.instance_type = 'VERTS'
ob_sphere.use_instance_vertices_rotation = True
ob_sphere.lineart.crease_threshold = 0.0
ob_lamp_001.parent = ob_sphere
ob_lamp_001.matrix_parent_inverse = Matrix(((-4.371e-08, 1.0, -2.118e-22, -0.1261), (4.371e-08, 1.911e-15, 1.0, -0.07312), (1.0, 4.371e-08, -4.371e-08, 0.02993), (0.0, 0.0, 0.0, 1.0)))
ob_lamp_001.location = (-0.02993, 0.1261, 0.07312)
ob_lamp_001.rotation_euler = (1.571, -0.0, 1.571)
ob_lamp_001.lock_rotations_4d = False
ob_lamp_001.empty_display_type = 'ARROWS'
ob_lamp_001.color = (0.0, 0.0, 0.0, 1.0)
ob_lamp_001.lineart.crease_threshold = 0.0

# ---- collection membership
col_collection_1.objects.link(ob_plane_017)
col_collection_1.objects.link(ob_cube_004)
col_collection_1.objects.link(ob_cube_003)
col_collection_1.objects.link(ob_plane_009)
col_collection_1.objects.link(ob_plane_004)
col_collection_1.objects.link(ob_plane_003)
col_collection_1.objects.link(ob_plane)
col_collection_1.objects.link(ob_cube_002)
col_collection_1.objects.link(ob_cube_001)
col_collection_1.objects.link(ob_plane_048)
col_collection_1.objects.link(ob_plane_047)
col_collection_1.objects.link(ob_plane_046)
col_collection_1.objects.link(ob_plane_045)
col_collection_1.objects.link(ob_tube)
col_collection_1.objects.link(ob_cube)
col_collection_1.objects.link(ob_cylinder_003)
col_collection_1.objects.link(ob_cylinder)
col_collection_1.objects.link(ob_plane_043)
col_collection_1.objects.link(ob_plane_034)
col_collection_1.objects.link(ob_plane_033)
col_collection_1.objects.link(ob_plane_032)
col_collection_1.objects.link(ob_plane_031)
col_collection_1.objects.link(ob_plane_030)
col_collection_1.objects.link(ob_plane_024)
col_collection_1.objects.link(ob_plane_023)
col_collection_1.objects.link(ob_plane_022)
col_collection_1.objects.link(ob_plane_021)
col_collection_1.objects.link(ob_plane_020)
col_collection_1.objects.link(ob_plane_018)
col_collection_1.objects.link(ob_plane_010)
col_collection_1.objects.link(ob_plane_002)
col_collection_1.objects.link(ob_plane_001)
col_collection_1.objects.link(ob_cylinder_010)
col_collection_1.objects.link(ob_cylinder_009)
col_collection_1.objects.link(ob_cube_043)
col_collection_1.objects.link(ob_tube_001)
col_collection_3.objects.link(ob_camera)
col_collection_3.objects.link(ob_sphere)
col_collection_3.objects.link(ob_lamp_001)

# ---- scene / render settings (as saved in the file)
scene.camera = ob_camera
scene.frame_start = 1; scene.frame_end = 8; scene.frame_set(1)
scene.render.engine = 'BLENDER_EEVEE_NEXT'
scene.render.image_settings.compression = 90
scene.render.resolution_x = 128
scene.render.resolution_y = 128
scene.render.pixel_aspect_x = 100.0
scene.render.pixel_aspect_y = 100.0
scene.render.fps = 25
scene.render.dither_intensity = 0.0
scene.render.use_compositing = False
scene.render.use_sequencer = False
scene.render.bake_bias = 0.0
scene.render.use_stamp_time = False
scene.render.use_stamp_date = False
scene.render.use_stamp_frame = False
scene.render.use_stamp_camera = False
scene.render.use_stamp_scene = False
scene.render.use_stamp_filename = False
scene.render.use_stamp_render_time = False
scene.render.stamp_font_size = 0
scene.cycles.use_denoising = False
scene.cycles.samples = 10
scene.cycles.sampling_pattern = 'TABULATED_SOBOL'
scene.cycles.light_sampling_threshold = 0.0
scene.cycles.use_adaptive_sampling = False
scene.cycles.use_light_tree = False
scene.cycles.blur_glossy = 0.0
scene.cycles.volume_bounces = 1
scene.cycles.pixel_filter_type = 'GAUSSIAN'
scene.cycles.sample_clamp_indirect = 0.0
scene.view_settings.view_transform = 'Raw'
bpy.context.view_layer.update()
